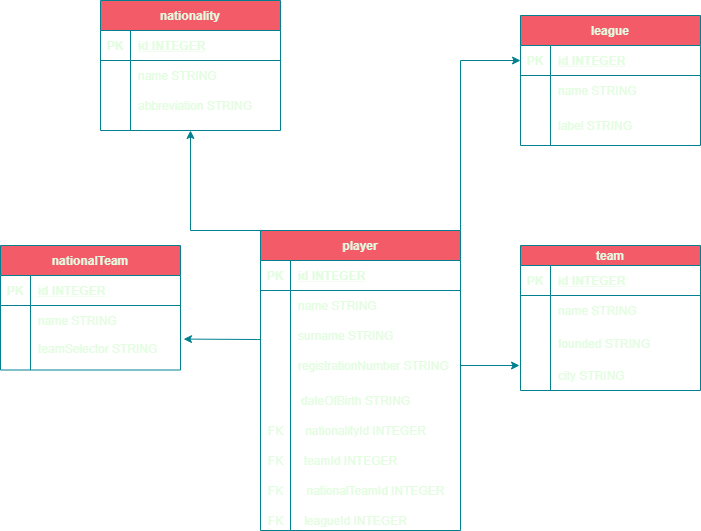

The diagram above was exported from draw.io. Its source (the exported page's mxGraphModel, read from the mxfile embedded in the PNG):
<mxGraphModel dx="2105" dy="547" grid="1" gridSize="10" guides="1" tooltips="1" connect="1" arrows="1" fold="1" page="1" pageScale="1" pageWidth="827" pageHeight="1169" background="#114B5F" math="0" shadow="0">
  <root>
    <mxCell id="0" />
    <mxCell id="1" parent="0" />
    <mxCell id="h0iFTYeQI9pWbMISswY7-1" value="nationality" style="shape=table;startSize=30;container=1;collapsible=1;childLayout=tableLayout;fixedRows=1;rowLines=0;fontStyle=1;align=center;resizeLast=1;fillColor=#F45B69;strokeColor=#028090;fontColor=#E4FDE1;" parent="1" vertex="1">
      <mxGeometry x="-120" y="40" width="180" height="130" as="geometry" />
    </mxCell>
    <mxCell id="h0iFTYeQI9pWbMISswY7-2" value="" style="shape=partialRectangle;collapsible=0;dropTarget=0;pointerEvents=0;fillColor=none;top=0;left=0;bottom=1;right=0;points=[[0,0.5],[1,0.5]];portConstraint=eastwest;strokeColor=#028090;fontColor=#E4FDE1;" parent="h0iFTYeQI9pWbMISswY7-1" vertex="1">
      <mxGeometry y="30" width="180" height="30" as="geometry" />
    </mxCell>
    <mxCell id="h0iFTYeQI9pWbMISswY7-3" value="PK" style="shape=partialRectangle;connectable=0;fillColor=none;top=0;left=0;bottom=0;right=0;fontStyle=1;overflow=hidden;strokeColor=#028090;fontColor=#E4FDE1;" parent="h0iFTYeQI9pWbMISswY7-2" vertex="1">
      <mxGeometry width="30" height="30" as="geometry" />
    </mxCell>
    <mxCell id="h0iFTYeQI9pWbMISswY7-4" value="id INTEGER" style="shape=partialRectangle;connectable=0;fillColor=none;top=0;left=0;bottom=0;right=0;align=left;spacingLeft=6;fontStyle=5;overflow=hidden;strokeColor=#028090;fontColor=#E4FDE1;" parent="h0iFTYeQI9pWbMISswY7-2" vertex="1">
      <mxGeometry x="30" width="150" height="30" as="geometry" />
    </mxCell>
    <mxCell id="h0iFTYeQI9pWbMISswY7-5" value="" style="shape=partialRectangle;collapsible=0;dropTarget=0;pointerEvents=0;fillColor=none;top=0;left=0;bottom=0;right=0;points=[[0,0.5],[1,0.5]];portConstraint=eastwest;strokeColor=#028090;fontColor=#E4FDE1;" parent="h0iFTYeQI9pWbMISswY7-1" vertex="1">
      <mxGeometry y="60" width="180" height="30" as="geometry" />
    </mxCell>
    <mxCell id="h0iFTYeQI9pWbMISswY7-6" value="" style="shape=partialRectangle;connectable=0;fillColor=none;top=0;left=0;bottom=0;right=0;editable=1;overflow=hidden;strokeColor=#028090;fontColor=#E4FDE1;" parent="h0iFTYeQI9pWbMISswY7-5" vertex="1">
      <mxGeometry width="30" height="30" as="geometry" />
    </mxCell>
    <mxCell id="h0iFTYeQI9pWbMISswY7-7" value="name STRING" style="shape=partialRectangle;connectable=0;fillColor=none;top=0;left=0;bottom=0;right=0;align=left;spacingLeft=6;overflow=hidden;strokeColor=#028090;fontColor=#E4FDE1;" parent="h0iFTYeQI9pWbMISswY7-5" vertex="1">
      <mxGeometry x="30" width="150" height="30" as="geometry" />
    </mxCell>
    <mxCell id="h0iFTYeQI9pWbMISswY7-8" value="" style="shape=partialRectangle;collapsible=0;dropTarget=0;pointerEvents=0;fillColor=none;top=0;left=0;bottom=0;right=0;points=[[0,0.5],[1,0.5]];portConstraint=eastwest;strokeColor=#028090;fontColor=#E4FDE1;" parent="h0iFTYeQI9pWbMISswY7-1" vertex="1">
      <mxGeometry y="90" width="180" height="30" as="geometry" />
    </mxCell>
    <mxCell id="h0iFTYeQI9pWbMISswY7-9" value="" style="shape=partialRectangle;connectable=0;fillColor=none;top=0;left=0;bottom=0;right=0;editable=1;overflow=hidden;strokeColor=#028090;fontColor=#E4FDE1;" parent="h0iFTYeQI9pWbMISswY7-8" vertex="1">
      <mxGeometry width="30" height="30" as="geometry" />
    </mxCell>
    <mxCell id="h0iFTYeQI9pWbMISswY7-10" value="abbreviation STRING" style="shape=partialRectangle;connectable=0;fillColor=none;top=0;left=0;bottom=0;right=0;align=left;spacingLeft=6;overflow=hidden;strokeColor=#028090;fontColor=#E4FDE1;" parent="h0iFTYeQI9pWbMISswY7-8" vertex="1">
      <mxGeometry x="30" width="150" height="30" as="geometry" />
    </mxCell>
    <mxCell id="h0iFTYeQI9pWbMISswY7-34" value="" style="edgeStyle=orthogonalEdgeStyle;rounded=0;orthogonalLoop=1;jettySize=auto;html=1;entryX=0.5;entryY=1;entryDx=0;entryDy=0;strokeColor=#028090;fontColor=#E4FDE1;labelBackgroundColor=#114B5F;" parent="1" source="h0iFTYeQI9pWbMISswY7-14" target="h0iFTYeQI9pWbMISswY7-1" edge="1">
      <mxGeometry relative="1" as="geometry">
        <Array as="points">
          <mxPoint x="130" y="270" />
          <mxPoint x="130" y="270" />
        </Array>
      </mxGeometry>
    </mxCell>
    <mxCell id="h0iFTYeQI9pWbMISswY7-49" value="" style="edgeStyle=orthogonalEdgeStyle;rounded=0;orthogonalLoop=1;jettySize=auto;html=1;strokeColor=#028090;fontColor=#E4FDE1;exitX=1;exitY=0.5;exitDx=0;exitDy=0;labelBackgroundColor=#114B5F;" parent="1" source="h0iFTYeQI9pWbMISswY7-24" edge="1">
      <mxGeometry relative="1" as="geometry">
        <mxPoint x="220" y="396" as="sourcePoint" />
        <mxPoint x="299" y="405" as="targetPoint" />
      </mxGeometry>
    </mxCell>
    <mxCell id="hu2IH5ulPRAt8xQ5HyW--3" style="edgeStyle=orthogonalEdgeStyle;rounded=0;orthogonalLoop=1;jettySize=auto;html=1;entryX=1.017;entryY=0.143;entryDx=0;entryDy=0;entryPerimeter=0;strokeColor=#028090;fontColor=#E4FDE1;labelBackgroundColor=#114B5F;" parent="1" target="h0iFTYeQI9pWbMISswY7-72" edge="1">
      <mxGeometry relative="1" as="geometry">
        <mxPoint x="40" y="379" as="sourcePoint" />
        <Array as="points">
          <mxPoint x="37" y="379" />
        </Array>
      </mxGeometry>
    </mxCell>
    <mxCell id="kfoxUmPZjH2fHDasiGfO-5" style="edgeStyle=orthogonalEdgeStyle;rounded=0;orthogonalLoop=1;jettySize=auto;html=1;entryX=0;entryY=0.5;entryDx=0;entryDy=0;labelBackgroundColor=#114B5F;strokeColor=#028090;fontColor=#E4FDE1;" parent="1" source="h0iFTYeQI9pWbMISswY7-14" target="h0iFTYeQI9pWbMISswY7-51" edge="1">
      <mxGeometry relative="1" as="geometry">
        <Array as="points">
          <mxPoint x="240" y="100" />
        </Array>
      </mxGeometry>
    </mxCell>
    <mxCell id="h0iFTYeQI9pWbMISswY7-14" value="player" style="shape=table;startSize=30;container=1;collapsible=1;childLayout=tableLayout;fixedRows=1;rowLines=0;fontStyle=1;align=center;resizeLast=1;fillColor=#F45B69;strokeColor=#028090;fontColor=#E4FDE1;" parent="1" vertex="1">
      <mxGeometry x="40" y="270" width="200" height="300" as="geometry">
        <mxRectangle x="40" y="270" width="60" height="30" as="alternateBounds" />
      </mxGeometry>
    </mxCell>
    <mxCell id="h0iFTYeQI9pWbMISswY7-15" value="" style="shape=partialRectangle;collapsible=0;dropTarget=0;pointerEvents=0;fillColor=none;top=0;left=0;bottom=1;right=0;points=[[0,0.5],[1,0.5]];portConstraint=eastwest;strokeColor=#028090;fontColor=#E4FDE1;" parent="h0iFTYeQI9pWbMISswY7-14" vertex="1">
      <mxGeometry y="30" width="200" height="30" as="geometry" />
    </mxCell>
    <mxCell id="h0iFTYeQI9pWbMISswY7-16" value="PK" style="shape=partialRectangle;connectable=0;fillColor=none;top=0;left=0;bottom=0;right=0;fontStyle=1;overflow=hidden;strokeColor=#028090;fontColor=#E4FDE1;" parent="h0iFTYeQI9pWbMISswY7-15" vertex="1">
      <mxGeometry width="30" height="30" as="geometry" />
    </mxCell>
    <mxCell id="h0iFTYeQI9pWbMISswY7-17" value="id INTEGER" style="shape=partialRectangle;connectable=0;fillColor=none;top=0;left=0;bottom=0;right=0;align=left;spacingLeft=6;fontStyle=5;overflow=hidden;strokeColor=#028090;fontColor=#E4FDE1;" parent="h0iFTYeQI9pWbMISswY7-15" vertex="1">
      <mxGeometry x="30" width="170" height="30" as="geometry" />
    </mxCell>
    <mxCell id="h0iFTYeQI9pWbMISswY7-18" value="" style="shape=partialRectangle;collapsible=0;dropTarget=0;pointerEvents=0;fillColor=none;top=0;left=0;bottom=0;right=0;points=[[0,0.5],[1,0.5]];portConstraint=eastwest;strokeColor=#028090;fontColor=#E4FDE1;" parent="h0iFTYeQI9pWbMISswY7-14" vertex="1">
      <mxGeometry y="60" width="200" height="30" as="geometry" />
    </mxCell>
    <mxCell id="h0iFTYeQI9pWbMISswY7-19" value="" style="shape=partialRectangle;connectable=0;fillColor=none;top=0;left=0;bottom=0;right=0;editable=1;overflow=hidden;strokeColor=#028090;fontColor=#E4FDE1;" parent="h0iFTYeQI9pWbMISswY7-18" vertex="1">
      <mxGeometry width="30" height="30" as="geometry" />
    </mxCell>
    <mxCell id="h0iFTYeQI9pWbMISswY7-20" value="name STRING" style="shape=partialRectangle;connectable=0;fillColor=none;top=0;left=0;bottom=0;right=0;align=left;spacingLeft=6;overflow=hidden;strokeColor=#028090;fontColor=#E4FDE1;" parent="h0iFTYeQI9pWbMISswY7-18" vertex="1">
      <mxGeometry x="30" width="170" height="30" as="geometry" />
    </mxCell>
    <mxCell id="h0iFTYeQI9pWbMISswY7-21" value="" style="shape=partialRectangle;collapsible=0;dropTarget=0;pointerEvents=0;fillColor=none;top=0;left=0;bottom=0;right=0;points=[[0,0.5],[1,0.5]];portConstraint=eastwest;strokeColor=#028090;fontColor=#E4FDE1;" parent="h0iFTYeQI9pWbMISswY7-14" vertex="1">
      <mxGeometry y="90" width="200" height="30" as="geometry" />
    </mxCell>
    <mxCell id="h0iFTYeQI9pWbMISswY7-22" value="" style="shape=partialRectangle;connectable=0;fillColor=none;top=0;left=0;bottom=0;right=0;editable=1;overflow=hidden;strokeColor=#028090;fontColor=#E4FDE1;" parent="h0iFTYeQI9pWbMISswY7-21" vertex="1">
      <mxGeometry width="30" height="30" as="geometry" />
    </mxCell>
    <mxCell id="h0iFTYeQI9pWbMISswY7-23" value="surname STRING" style="shape=partialRectangle;connectable=0;fillColor=none;top=0;left=0;bottom=0;right=0;align=left;spacingLeft=6;overflow=hidden;strokeColor=#028090;fontColor=#E4FDE1;" parent="h0iFTYeQI9pWbMISswY7-21" vertex="1">
      <mxGeometry x="30" width="170" height="30" as="geometry" />
    </mxCell>
    <mxCell id="h0iFTYeQI9pWbMISswY7-24" value="" style="shape=partialRectangle;collapsible=0;dropTarget=0;pointerEvents=0;fillColor=none;top=0;left=0;bottom=0;right=0;points=[[0,0.5],[1,0.5]];portConstraint=eastwest;strokeColor=#028090;fontColor=#E4FDE1;" parent="h0iFTYeQI9pWbMISswY7-14" vertex="1">
      <mxGeometry y="120" width="200" height="30" as="geometry" />
    </mxCell>
    <mxCell id="h0iFTYeQI9pWbMISswY7-25" value="" style="shape=partialRectangle;connectable=0;fillColor=none;top=0;left=0;bottom=0;right=0;editable=1;overflow=hidden;strokeColor=#028090;fontColor=#E4FDE1;" parent="h0iFTYeQI9pWbMISswY7-24" vertex="1">
      <mxGeometry width="30" height="30" as="geometry" />
    </mxCell>
    <mxCell id="h0iFTYeQI9pWbMISswY7-26" value="registrationNumber STRING" style="shape=partialRectangle;connectable=0;fillColor=none;top=0;left=0;bottom=0;right=0;align=left;spacingLeft=6;overflow=hidden;strokeColor=#028090;fontColor=#E4FDE1;" parent="h0iFTYeQI9pWbMISswY7-24" vertex="1">
      <mxGeometry x="30" width="170" height="30" as="geometry" />
    </mxCell>
    <mxCell id="h0iFTYeQI9pWbMISswY7-27" value="dateOfBirth&amp;nbsp;&lt;span style=&quot;text-align: left&quot;&gt;STRING&lt;/span&gt;" style="text;html=1;align=center;verticalAlign=middle;resizable=0;points=[];autosize=1;strokeColor=none;fontColor=#E4FDE1;" parent="1" vertex="1">
      <mxGeometry x="70" y="430" width="130" height="20" as="geometry" />
    </mxCell>
    <mxCell id="h0iFTYeQI9pWbMISswY7-28" value="nationalityId INTEGER" style="text;html=1;align=center;verticalAlign=middle;resizable=0;points=[];autosize=1;strokeColor=none;fontColor=#E4FDE1;" parent="1" vertex="1">
      <mxGeometry x="75" y="460" width="140" height="20" as="geometry" />
    </mxCell>
    <mxCell id="h0iFTYeQI9pWbMISswY7-32" value="teamId INTEGER" style="text;html=1;align=center;verticalAlign=middle;resizable=0;points=[];autosize=1;strokeColor=none;fontColor=#E4FDE1;" parent="1" vertex="1">
      <mxGeometry x="75" y="490" width="110" height="20" as="geometry" />
    </mxCell>
    <mxCell id="h0iFTYeQI9pWbMISswY7-35" value="team" style="shape=table;startSize=20;container=1;collapsible=1;childLayout=tableLayout;fixedRows=1;rowLines=0;fontStyle=1;align=center;resizeLast=1;fillColor=#F45B69;strokeColor=#028090;fontColor=#E4FDE1;" parent="1" vertex="1">
      <mxGeometry x="300" y="285" width="180" height="145" as="geometry" />
    </mxCell>
    <mxCell id="h0iFTYeQI9pWbMISswY7-36" value="" style="shape=partialRectangle;collapsible=0;dropTarget=0;pointerEvents=0;fillColor=none;top=0;left=0;bottom=1;right=0;points=[[0,0.5],[1,0.5]];portConstraint=eastwest;strokeColor=#028090;fontColor=#E4FDE1;" parent="h0iFTYeQI9pWbMISswY7-35" vertex="1">
      <mxGeometry y="20" width="180" height="30" as="geometry" />
    </mxCell>
    <mxCell id="h0iFTYeQI9pWbMISswY7-37" value="PK" style="shape=partialRectangle;connectable=0;fillColor=none;top=0;left=0;bottom=0;right=0;fontStyle=1;overflow=hidden;strokeColor=#028090;fontColor=#E4FDE1;" parent="h0iFTYeQI9pWbMISswY7-36" vertex="1">
      <mxGeometry width="30" height="30" as="geometry" />
    </mxCell>
    <mxCell id="h0iFTYeQI9pWbMISswY7-38" value="id INTEGER" style="shape=partialRectangle;connectable=0;fillColor=none;top=0;left=0;bottom=0;right=0;align=left;spacingLeft=6;fontStyle=5;overflow=hidden;strokeColor=#028090;fontColor=#E4FDE1;" parent="h0iFTYeQI9pWbMISswY7-36" vertex="1">
      <mxGeometry x="30" width="150" height="30" as="geometry" />
    </mxCell>
    <mxCell id="h0iFTYeQI9pWbMISswY7-39" value="" style="shape=partialRectangle;collapsible=0;dropTarget=0;pointerEvents=0;fillColor=none;top=0;left=0;bottom=0;right=0;points=[[0,0.5],[1,0.5]];portConstraint=eastwest;strokeColor=#028090;fontColor=#E4FDE1;" parent="h0iFTYeQI9pWbMISswY7-35" vertex="1">
      <mxGeometry y="50" width="180" height="30" as="geometry" />
    </mxCell>
    <mxCell id="h0iFTYeQI9pWbMISswY7-40" value="" style="shape=partialRectangle;connectable=0;fillColor=none;top=0;left=0;bottom=0;right=0;editable=1;overflow=hidden;strokeColor=#028090;fontColor=#E4FDE1;" parent="h0iFTYeQI9pWbMISswY7-39" vertex="1">
      <mxGeometry width="30" height="30" as="geometry" />
    </mxCell>
    <mxCell id="h0iFTYeQI9pWbMISswY7-41" value="name STRING" style="shape=partialRectangle;connectable=0;fillColor=none;top=0;left=0;bottom=0;right=0;align=left;spacingLeft=6;overflow=hidden;strokeColor=#028090;fontColor=#E4FDE1;" parent="h0iFTYeQI9pWbMISswY7-39" vertex="1">
      <mxGeometry x="30" width="150" height="30" as="geometry" />
    </mxCell>
    <mxCell id="h0iFTYeQI9pWbMISswY7-42" value="" style="shape=partialRectangle;collapsible=0;dropTarget=0;pointerEvents=0;fillColor=none;top=0;left=0;bottom=0;right=0;points=[[0,0.5],[1,0.5]];portConstraint=eastwest;strokeColor=#028090;fontColor=#E4FDE1;" parent="h0iFTYeQI9pWbMISswY7-35" vertex="1">
      <mxGeometry y="80" width="180" height="35" as="geometry" />
    </mxCell>
    <mxCell id="h0iFTYeQI9pWbMISswY7-43" value="" style="shape=partialRectangle;connectable=0;fillColor=none;top=0;left=0;bottom=0;right=0;editable=1;overflow=hidden;strokeColor=#028090;fontColor=#E4FDE1;" parent="h0iFTYeQI9pWbMISswY7-42" vertex="1">
      <mxGeometry width="30" height="35" as="geometry" />
    </mxCell>
    <mxCell id="h0iFTYeQI9pWbMISswY7-44" value="founded STRING" style="shape=partialRectangle;connectable=0;fillColor=none;top=0;left=0;bottom=0;right=0;align=left;spacingLeft=6;overflow=hidden;strokeColor=#028090;fontColor=#E4FDE1;" parent="h0iFTYeQI9pWbMISswY7-42" vertex="1">
      <mxGeometry x="30" width="150" height="35" as="geometry" />
    </mxCell>
    <mxCell id="h0iFTYeQI9pWbMISswY7-45" value="" style="shape=partialRectangle;collapsible=0;dropTarget=0;pointerEvents=0;fillColor=none;top=0;left=0;bottom=0;right=0;points=[[0,0.5],[1,0.5]];portConstraint=eastwest;strokeColor=#028090;fontColor=#E4FDE1;" parent="h0iFTYeQI9pWbMISswY7-35" vertex="1">
      <mxGeometry y="115" width="180" height="30" as="geometry" />
    </mxCell>
    <mxCell id="h0iFTYeQI9pWbMISswY7-46" value="" style="shape=partialRectangle;connectable=0;fillColor=none;top=0;left=0;bottom=0;right=0;editable=1;overflow=hidden;strokeColor=#028090;fontColor=#E4FDE1;" parent="h0iFTYeQI9pWbMISswY7-45" vertex="1">
      <mxGeometry width="30" height="30" as="geometry" />
    </mxCell>
    <mxCell id="h0iFTYeQI9pWbMISswY7-47" value="city STRING" style="shape=partialRectangle;connectable=0;fillColor=none;top=0;left=0;bottom=0;right=0;align=left;spacingLeft=6;overflow=hidden;strokeColor=#028090;fontColor=#E4FDE1;" parent="h0iFTYeQI9pWbMISswY7-45" vertex="1">
      <mxGeometry x="30" width="150" height="30" as="geometry" />
    </mxCell>
    <mxCell id="h0iFTYeQI9pWbMISswY7-50" value="league" style="shape=table;startSize=30;container=1;collapsible=1;childLayout=tableLayout;fixedRows=1;rowLines=0;fontStyle=1;align=center;resizeLast=1;fillColor=#F45B69;strokeColor=#028090;fontColor=#E4FDE1;" parent="1" vertex="1">
      <mxGeometry x="300" y="55" width="180" height="130" as="geometry" />
    </mxCell>
    <mxCell id="h0iFTYeQI9pWbMISswY7-51" value="" style="shape=partialRectangle;collapsible=0;dropTarget=0;pointerEvents=0;fillColor=none;top=0;left=0;bottom=1;right=0;points=[[0,0.5],[1,0.5]];portConstraint=eastwest;strokeColor=#028090;fontColor=#E4FDE1;" parent="h0iFTYeQI9pWbMISswY7-50" vertex="1">
      <mxGeometry y="30" width="180" height="30" as="geometry" />
    </mxCell>
    <mxCell id="h0iFTYeQI9pWbMISswY7-52" value="PK" style="shape=partialRectangle;connectable=0;fillColor=none;top=0;left=0;bottom=0;right=0;fontStyle=1;overflow=hidden;strokeColor=#028090;fontColor=#E4FDE1;" parent="h0iFTYeQI9pWbMISswY7-51" vertex="1">
      <mxGeometry width="30" height="30" as="geometry" />
    </mxCell>
    <mxCell id="h0iFTYeQI9pWbMISswY7-53" value="id INTEGER" style="shape=partialRectangle;connectable=0;fillColor=none;top=0;left=0;bottom=0;right=0;align=left;spacingLeft=6;fontStyle=5;overflow=hidden;strokeColor=#028090;fontColor=#E4FDE1;" parent="h0iFTYeQI9pWbMISswY7-51" vertex="1">
      <mxGeometry x="30" width="150" height="30" as="geometry" />
    </mxCell>
    <mxCell id="h0iFTYeQI9pWbMISswY7-54" value="" style="shape=partialRectangle;collapsible=0;dropTarget=0;pointerEvents=0;fillColor=none;top=0;left=0;bottom=0;right=0;points=[[0,0.5],[1,0.5]];portConstraint=eastwest;strokeColor=#028090;fontColor=#E4FDE1;" parent="h0iFTYeQI9pWbMISswY7-50" vertex="1">
      <mxGeometry y="60" width="180" height="30" as="geometry" />
    </mxCell>
    <mxCell id="h0iFTYeQI9pWbMISswY7-55" value="" style="shape=partialRectangle;connectable=0;fillColor=none;top=0;left=0;bottom=0;right=0;editable=1;overflow=hidden;strokeColor=#028090;fontColor=#E4FDE1;" parent="h0iFTYeQI9pWbMISswY7-54" vertex="1">
      <mxGeometry width="30" height="30" as="geometry" />
    </mxCell>
    <mxCell id="h0iFTYeQI9pWbMISswY7-56" value="name STRING" style="shape=partialRectangle;connectable=0;fillColor=none;top=0;left=0;bottom=0;right=0;align=left;spacingLeft=6;overflow=hidden;strokeColor=#028090;fontColor=#E4FDE1;" parent="h0iFTYeQI9pWbMISswY7-54" vertex="1">
      <mxGeometry x="30" width="150" height="30" as="geometry" />
    </mxCell>
    <mxCell id="h0iFTYeQI9pWbMISswY7-57" value="" style="shape=partialRectangle;collapsible=0;dropTarget=0;pointerEvents=0;fillColor=none;top=0;left=0;bottom=0;right=0;points=[[0,0.5],[1,0.5]];portConstraint=eastwest;strokeColor=#028090;fontColor=#E4FDE1;" parent="h0iFTYeQI9pWbMISswY7-50" vertex="1">
      <mxGeometry y="90" width="180" height="40" as="geometry" />
    </mxCell>
    <mxCell id="h0iFTYeQI9pWbMISswY7-58" value="" style="shape=partialRectangle;connectable=0;fillColor=none;top=0;left=0;bottom=0;right=0;editable=1;overflow=hidden;strokeColor=#028090;fontColor=#E4FDE1;" parent="h0iFTYeQI9pWbMISswY7-57" vertex="1">
      <mxGeometry width="30" height="40" as="geometry" />
    </mxCell>
    <mxCell id="h0iFTYeQI9pWbMISswY7-59" value="label STRING" style="shape=partialRectangle;connectable=0;fillColor=none;top=0;left=0;bottom=0;right=0;align=left;spacingLeft=6;overflow=hidden;strokeColor=#028090;fontColor=#E4FDE1;" parent="h0iFTYeQI9pWbMISswY7-57" vertex="1">
      <mxGeometry x="30" width="150" height="40" as="geometry" />
    </mxCell>
    <mxCell id="h0iFTYeQI9pWbMISswY7-65" value="nationalTeam" style="shape=table;startSize=30;container=1;collapsible=1;childLayout=tableLayout;fixedRows=1;rowLines=0;fontStyle=1;align=center;resizeLast=1;fillColor=#F45B69;strokeColor=#028090;fontColor=#E4FDE1;" parent="1" vertex="1">
      <mxGeometry x="-220" y="285" width="180" height="124.5" as="geometry" />
    </mxCell>
    <mxCell id="h0iFTYeQI9pWbMISswY7-66" value="" style="shape=partialRectangle;collapsible=0;dropTarget=0;pointerEvents=0;fillColor=none;top=0;left=0;bottom=1;right=0;points=[[0,0.5],[1,0.5]];portConstraint=eastwest;strokeColor=#028090;fontColor=#E4FDE1;" parent="h0iFTYeQI9pWbMISswY7-65" vertex="1">
      <mxGeometry y="30" width="180" height="30" as="geometry" />
    </mxCell>
    <mxCell id="h0iFTYeQI9pWbMISswY7-67" value="PK" style="shape=partialRectangle;connectable=0;fillColor=none;top=0;left=0;bottom=0;right=0;fontStyle=1;overflow=hidden;strokeColor=#028090;fontColor=#E4FDE1;" parent="h0iFTYeQI9pWbMISswY7-66" vertex="1">
      <mxGeometry width="30" height="30" as="geometry" />
    </mxCell>
    <mxCell id="h0iFTYeQI9pWbMISswY7-68" value="id INTEGER" style="shape=partialRectangle;connectable=0;fillColor=none;top=0;left=0;bottom=0;right=0;align=left;spacingLeft=6;fontStyle=5;overflow=hidden;strokeColor=#028090;fontColor=#E4FDE1;" parent="h0iFTYeQI9pWbMISswY7-66" vertex="1">
      <mxGeometry x="30" width="150" height="30" as="geometry" />
    </mxCell>
    <mxCell id="h0iFTYeQI9pWbMISswY7-69" value="" style="shape=partialRectangle;collapsible=0;dropTarget=0;pointerEvents=0;fillColor=none;top=0;left=0;bottom=0;right=0;points=[[0,0.5],[1,0.5]];portConstraint=eastwest;strokeColor=#028090;fontColor=#E4FDE1;" parent="h0iFTYeQI9pWbMISswY7-65" vertex="1">
      <mxGeometry y="60" width="180" height="30" as="geometry" />
    </mxCell>
    <mxCell id="h0iFTYeQI9pWbMISswY7-70" value="" style="shape=partialRectangle;connectable=0;fillColor=none;top=0;left=0;bottom=0;right=0;editable=1;overflow=hidden;strokeColor=#028090;fontColor=#E4FDE1;" parent="h0iFTYeQI9pWbMISswY7-69" vertex="1">
      <mxGeometry width="30" height="30" as="geometry" />
    </mxCell>
    <mxCell id="h0iFTYeQI9pWbMISswY7-71" value="name STRING" style="shape=partialRectangle;connectable=0;fillColor=none;top=0;left=0;bottom=0;right=0;align=left;spacingLeft=6;overflow=hidden;strokeColor=#028090;fontColor=#E4FDE1;" parent="h0iFTYeQI9pWbMISswY7-69" vertex="1">
      <mxGeometry x="30" width="150" height="30" as="geometry" />
    </mxCell>
    <mxCell id="h0iFTYeQI9pWbMISswY7-72" value="" style="shape=partialRectangle;collapsible=0;dropTarget=0;pointerEvents=0;fillColor=none;top=0;left=0;bottom=0;right=0;points=[[0,0.5],[1,0.5]];portConstraint=eastwest;strokeColor=#028090;fontColor=#E4FDE1;" parent="h0iFTYeQI9pWbMISswY7-65" vertex="1">
      <mxGeometry y="90" width="180" height="25" as="geometry" />
    </mxCell>
    <mxCell id="h0iFTYeQI9pWbMISswY7-73" value="" style="shape=partialRectangle;connectable=0;fillColor=none;top=0;left=0;bottom=0;right=0;editable=1;overflow=hidden;strokeColor=#028090;fontColor=#E4FDE1;" parent="h0iFTYeQI9pWbMISswY7-72" vertex="1">
      <mxGeometry width="30" height="25" as="geometry" />
    </mxCell>
    <mxCell id="h0iFTYeQI9pWbMISswY7-74" value="teamSelector STRING" style="shape=partialRectangle;connectable=0;fillColor=none;top=0;left=0;bottom=0;right=0;align=left;spacingLeft=6;overflow=hidden;strokeColor=#028090;fontColor=#E4FDE1;" parent="h0iFTYeQI9pWbMISswY7-72" vertex="1">
      <mxGeometry x="30" width="150" height="25" as="geometry" />
    </mxCell>
    <mxCell id="hu2IH5ulPRAt8xQ5HyW--2" value="nationalTeamId INTEGER" style="text;html=1;align=center;verticalAlign=middle;resizable=0;points=[];autosize=1;strokeColor=none;fontColor=#E4FDE1;" parent="1" vertex="1">
      <mxGeometry x="80" y="520" width="150" height="20" as="geometry" />
    </mxCell>
    <mxCell id="hu2IH5ulPRAt8xQ5HyW--4" value="FK" style="text;html=1;align=center;verticalAlign=middle;resizable=0;points=[];autosize=1;strokeColor=none;fontColor=#E4FDE1;" parent="1" vertex="1">
      <mxGeometry x="40" y="520" width="30" height="20" as="geometry" />
    </mxCell>
    <mxCell id="hu2IH5ulPRAt8xQ5HyW--6" value="FK" style="text;html=1;align=center;verticalAlign=middle;resizable=0;points=[];autosize=1;strokeColor=none;fontColor=#E4FDE1;" parent="1" vertex="1">
      <mxGeometry x="40" y="490" width="30" height="20" as="geometry" />
    </mxCell>
    <mxCell id="hu2IH5ulPRAt8xQ5HyW--7" value="FK" style="text;html=1;align=center;verticalAlign=middle;resizable=0;points=[];autosize=1;strokeColor=none;fontColor=#E4FDE1;" parent="1" vertex="1">
      <mxGeometry x="40" y="460" width="30" height="20" as="geometry" />
    </mxCell>
    <mxCell id="kfoxUmPZjH2fHDasiGfO-1" value="leagueId INTEGER" style="text;html=1;align=center;verticalAlign=middle;resizable=0;points=[];autosize=1;strokeColor=none;fontColor=#E4FDE1;" parent="1" vertex="1">
      <mxGeometry x="75" y="550" width="120" height="20" as="geometry" />
    </mxCell>
    <mxCell id="kfoxUmPZjH2fHDasiGfO-2" value="FK" style="text;html=1;align=center;verticalAlign=middle;resizable=0;points=[];autosize=1;strokeColor=none;fontColor=#E4FDE1;" parent="1" vertex="1">
      <mxGeometry x="40" y="550" width="30" height="20" as="geometry" />
    </mxCell>
  </root>
</mxGraphModel>